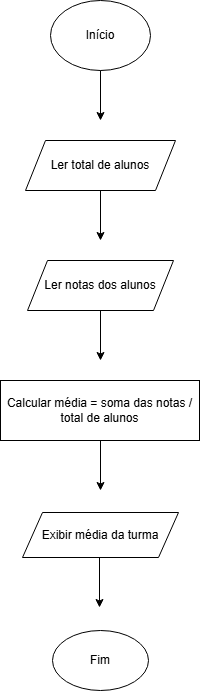

The diagram above was exported from draw.io. Its source (the exported page's mxGraphModel, read from the mxfile embedded in the PNG):
<mxGraphModel dx="1549" dy="712" grid="1" gridSize="10" guides="1" tooltips="1" connect="1" arrows="1" fold="1" page="1" pageScale="1" pageWidth="827" pageHeight="1169" math="0" shadow="0">
  <root>
    <mxCell id="0" />
    <mxCell id="1" parent="0" />
    <mxCell id="WfCCWiTMbD1on7x15OYI-1" value="Início" style="ellipse;whiteSpace=wrap;html=1;" vertex="1" parent="1">
      <mxGeometry x="364" y="50" width="100" height="70" as="geometry" />
    </mxCell>
    <mxCell id="WfCCWiTMbD1on7x15OYI-2" value="" style="endArrow=classic;html=1;rounded=0;" edge="1" parent="1">
      <mxGeometry width="50" height="50" relative="1" as="geometry">
        <mxPoint x="414" y="120" as="sourcePoint" />
        <mxPoint x="414" y="170" as="targetPoint" />
      </mxGeometry>
    </mxCell>
    <mxCell id="WfCCWiTMbD1on7x15OYI-3" value="Ler total de alunos" style="shape=parallelogram;perimeter=parallelogramPerimeter;whiteSpace=wrap;html=1;fixedSize=1;" vertex="1" parent="1">
      <mxGeometry x="339" y="190" width="150" height="50" as="geometry" />
    </mxCell>
    <mxCell id="WfCCWiTMbD1on7x15OYI-4" value="" style="endArrow=classic;html=1;rounded=0;" edge="1" parent="1">
      <mxGeometry width="50" height="50" relative="1" as="geometry">
        <mxPoint x="414" y="240" as="sourcePoint" />
        <mxPoint x="414" y="290" as="targetPoint" />
      </mxGeometry>
    </mxCell>
    <mxCell id="WfCCWiTMbD1on7x15OYI-5" value="Ler notas dos alunos" style="shape=parallelogram;perimeter=parallelogramPerimeter;whiteSpace=wrap;html=1;fixedSize=1;" vertex="1" parent="1">
      <mxGeometry x="341" y="310" width="146" height="50" as="geometry" />
    </mxCell>
    <mxCell id="WfCCWiTMbD1on7x15OYI-6" value="" style="endArrow=classic;html=1;rounded=0;" edge="1" parent="1">
      <mxGeometry width="50" height="50" relative="1" as="geometry">
        <mxPoint x="414" y="360" as="sourcePoint" />
        <mxPoint x="414" y="410" as="targetPoint" />
      </mxGeometry>
    </mxCell>
    <mxCell id="WfCCWiTMbD1on7x15OYI-7" value="Calcular média = soma das notas / total de alunos" style="rounded=0;whiteSpace=wrap;html=1;rotation=0;" vertex="1" parent="1">
      <mxGeometry x="314" y="430" width="199" height="60" as="geometry" />
    </mxCell>
    <mxCell id="WfCCWiTMbD1on7x15OYI-8" value="" style="endArrow=classic;html=1;rounded=0;" edge="1" parent="1">
      <mxGeometry width="50" height="50" relative="1" as="geometry">
        <mxPoint x="414" y="490" as="sourcePoint" />
        <mxPoint x="414" y="540" as="targetPoint" />
      </mxGeometry>
    </mxCell>
    <mxCell id="WfCCWiTMbD1on7x15OYI-9" value="Fim" style="ellipse;whiteSpace=wrap;html=1;" vertex="1" parent="1">
      <mxGeometry x="366" y="680" width="96" height="60" as="geometry" />
    </mxCell>
    <mxCell id="WfCCWiTMbD1on7x15OYI-10" value="Exibir média da turma" style="shape=parallelogram;perimeter=parallelogramPerimeter;whiteSpace=wrap;html=1;fixedSize=1;" vertex="1" parent="1">
      <mxGeometry x="336" y="562" width="156" height="45" as="geometry" />
    </mxCell>
    <mxCell id="WfCCWiTMbD1on7x15OYI-11" value="" style="endArrow=classic;html=1;rounded=0;" edge="1" parent="1">
      <mxGeometry width="50" height="50" relative="1" as="geometry">
        <mxPoint x="413" y="607" as="sourcePoint" />
        <mxPoint x="413" y="657" as="targetPoint" />
      </mxGeometry>
    </mxCell>
  </root>
</mxGraphModel>